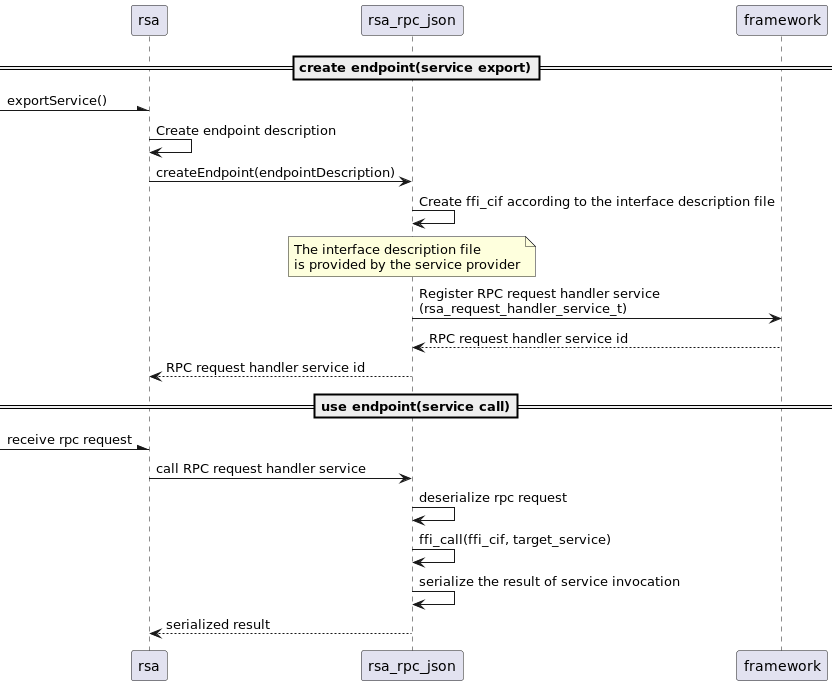

The diagram above was rendered by PlantUML. Its source (embedded in the PNG):
@startuml
==create endpoint(service export)==
-\rsa:exportService()
rsa->rsa:Create endpoint description
rsa->rsa_rpc_json:createEndpoint(endpointDescription)
rsa_rpc_json->rsa_rpc_json:Create ffi_cif according to the interface description file
note over rsa_rpc_json
The interface description file
is provided by the service provider
end note
rsa_rpc_json->framework:Register RPC request handler service\n(rsa_request_handler_service_t)
return RPC request handler service id
rsa_rpc_json --> rsa:RPC request handler service id

==use endpoint(service call)==
-\rsa:receive rpc request
rsa->rsa_rpc_json:call RPC request handler service
rsa_rpc_json->rsa_rpc_json:deserialize rpc request
rsa_rpc_json->rsa_rpc_json:ffi_call(ffi_cif, target_service)
rsa_rpc_json->rsa_rpc_json:serialize the result of service invocation
rsa_rpc_json-->rsa:serialized result
@enduml